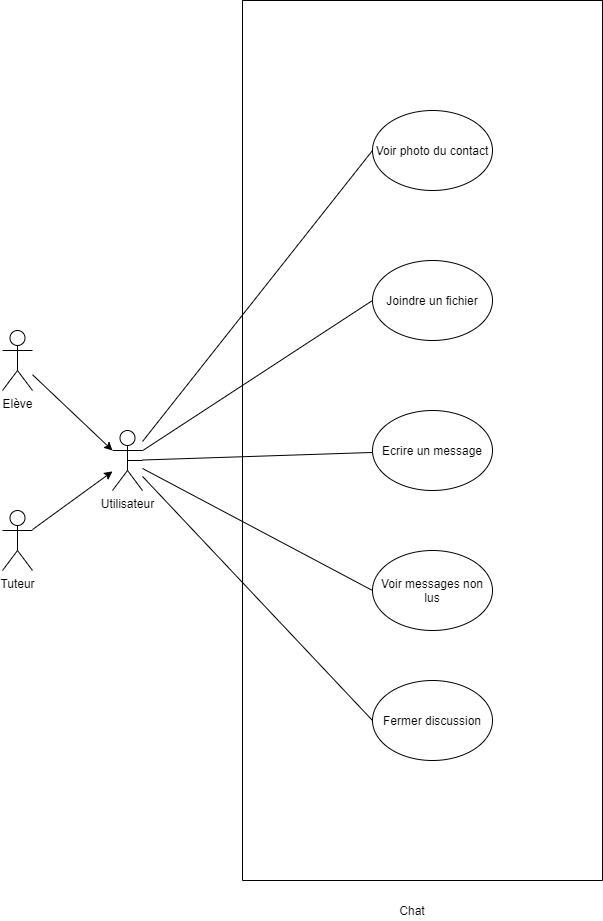

The diagram above was exported from draw.io. Its source (the exported page's mxGraphModel, read from the mxfile embedded in the PNG):
<mxGraphModel dx="1086" dy="966" grid="1" gridSize="10" guides="1" tooltips="1" connect="1" arrows="1" fold="1" page="1" pageScale="1" pageWidth="827" pageHeight="1169" math="0" shadow="0">
  <root>
    <mxCell id="yYDRFC0PbuCWL0fySrVA-0" />
    <mxCell id="yYDRFC0PbuCWL0fySrVA-1" parent="yYDRFC0PbuCWL0fySrVA-0" />
    <mxCell id="yYDRFC0PbuCWL0fySrVA-2" value="" style="swimlane;startSize=0;" parent="yYDRFC0PbuCWL0fySrVA-1" vertex="1">
      <mxGeometry x="310" y="110" width="360" height="880" as="geometry" />
    </mxCell>
    <mxCell id="VI8vxIrzOaEG5l8DjFjf-5" value="Voir photo du contact" style="ellipse;whiteSpace=wrap;html=1;" parent="yYDRFC0PbuCWL0fySrVA-2" vertex="1">
      <mxGeometry x="130" y="110" width="120" height="80" as="geometry" />
    </mxCell>
    <mxCell id="VI8vxIrzOaEG5l8DjFjf-7" value="Fermer discussion" style="ellipse;whiteSpace=wrap;html=1;" parent="yYDRFC0PbuCWL0fySrVA-2" vertex="1">
      <mxGeometry x="130" y="680" width="120" height="80" as="geometry" />
    </mxCell>
    <mxCell id="VI8vxIrzOaEG5l8DjFjf-14" value="Voir messages non lus" style="ellipse;whiteSpace=wrap;html=1;" parent="yYDRFC0PbuCWL0fySrVA-2" vertex="1">
      <mxGeometry x="130" y="550" width="120" height="80" as="geometry" />
    </mxCell>
    <mxCell id="VI8vxIrzOaEG5l8DjFjf-20" value="Ecrire un message" style="ellipse;whiteSpace=wrap;html=1;" parent="yYDRFC0PbuCWL0fySrVA-2" vertex="1">
      <mxGeometry x="130" y="410" width="120" height="80" as="geometry" />
    </mxCell>
    <mxCell id="jyGY1nj4NXGJYEQ9Cdr9-0" value="Joindre un fichier" style="ellipse;whiteSpace=wrap;html=1;" parent="yYDRFC0PbuCWL0fySrVA-2" vertex="1">
      <mxGeometry x="130" y="260" width="120" height="80" as="geometry" />
    </mxCell>
    <mxCell id="fWL3fyTifceiIKfpIFGY-0" style="edgeStyle=none;rounded=0;orthogonalLoop=1;jettySize=auto;html=1;endArrow=none;endFill=0;" parent="yYDRFC0PbuCWL0fySrVA-1" source="VI8vxIrzOaEG5l8DjFjf-0" target="VI8vxIrzOaEG5l8DjFjf-20" edge="1">
      <mxGeometry relative="1" as="geometry" />
    </mxCell>
    <mxCell id="fWL3fyTifceiIKfpIFGY-1" style="edgeStyle=none;rounded=0;orthogonalLoop=1;jettySize=auto;html=1;entryX=0;entryY=0.5;entryDx=0;entryDy=0;endArrow=none;endFill=0;" parent="yYDRFC0PbuCWL0fySrVA-1" source="VI8vxIrzOaEG5l8DjFjf-0" target="jyGY1nj4NXGJYEQ9Cdr9-0" edge="1">
      <mxGeometry relative="1" as="geometry" />
    </mxCell>
    <mxCell id="fWL3fyTifceiIKfpIFGY-2" style="edgeStyle=none;rounded=0;orthogonalLoop=1;jettySize=auto;html=1;entryX=0;entryY=0.5;entryDx=0;entryDy=0;endArrow=none;endFill=0;" parent="yYDRFC0PbuCWL0fySrVA-1" source="VI8vxIrzOaEG5l8DjFjf-0" target="VI8vxIrzOaEG5l8DjFjf-5" edge="1">
      <mxGeometry relative="1" as="geometry" />
    </mxCell>
    <mxCell id="fWL3fyTifceiIKfpIFGY-3" style="edgeStyle=none;rounded=0;orthogonalLoop=1;jettySize=auto;html=1;entryX=0;entryY=0.5;entryDx=0;entryDy=0;endArrow=none;endFill=0;" parent="yYDRFC0PbuCWL0fySrVA-1" source="VI8vxIrzOaEG5l8DjFjf-0" target="VI8vxIrzOaEG5l8DjFjf-14" edge="1">
      <mxGeometry relative="1" as="geometry" />
    </mxCell>
    <mxCell id="fWL3fyTifceiIKfpIFGY-4" style="edgeStyle=none;rounded=0;orthogonalLoop=1;jettySize=auto;html=1;entryX=0;entryY=0.5;entryDx=0;entryDy=0;endArrow=none;endFill=0;" parent="yYDRFC0PbuCWL0fySrVA-1" source="VI8vxIrzOaEG5l8DjFjf-0" target="VI8vxIrzOaEG5l8DjFjf-7" edge="1">
      <mxGeometry relative="1" as="geometry" />
    </mxCell>
    <mxCell id="VI8vxIrzOaEG5l8DjFjf-0" value="Utilisateur" style="shape=umlActor;verticalLabelPosition=bottom;verticalAlign=top;html=1;outlineConnect=0;" parent="yYDRFC0PbuCWL0fySrVA-1" vertex="1">
      <mxGeometry x="180" y="540" width="30" height="60" as="geometry" />
    </mxCell>
    <mxCell id="C5n6FGS39chOhDAj6DrR-2" style="edgeStyle=none;rounded=0;orthogonalLoop=1;jettySize=auto;html=1;" edge="1" parent="yYDRFC0PbuCWL0fySrVA-1" source="VI8vxIrzOaEG5l8DjFjf-1" target="VI8vxIrzOaEG5l8DjFjf-0">
      <mxGeometry relative="1" as="geometry" />
    </mxCell>
    <mxCell id="VI8vxIrzOaEG5l8DjFjf-1" value="Tuteur" style="shape=umlActor;verticalLabelPosition=bottom;verticalAlign=top;html=1;outlineConnect=0;" parent="yYDRFC0PbuCWL0fySrVA-1" vertex="1">
      <mxGeometry x="70" y="620" width="30" height="60" as="geometry" />
    </mxCell>
    <mxCell id="VI8vxIrzOaEG5l8DjFjf-17" style="edgeStyle=none;rounded=0;orthogonalLoop=1;jettySize=auto;html=1;exitX=0.5;exitY=0.5;exitDx=0;exitDy=0;exitPerimeter=0;endArrow=none;endFill=0;" parent="yYDRFC0PbuCWL0fySrVA-1" source="VI8vxIrzOaEG5l8DjFjf-0" target="VI8vxIrzOaEG5l8DjFjf-0" edge="1">
      <mxGeometry relative="1" as="geometry" />
    </mxCell>
    <mxCell id="C5n6FGS39chOhDAj6DrR-1" style="edgeStyle=none;rounded=0;orthogonalLoop=1;jettySize=auto;html=1;entryX=0;entryY=0.3333333333333333;entryDx=0;entryDy=0;entryPerimeter=0;" edge="1" parent="yYDRFC0PbuCWL0fySrVA-1" source="C5n6FGS39chOhDAj6DrR-0" target="VI8vxIrzOaEG5l8DjFjf-0">
      <mxGeometry relative="1" as="geometry" />
    </mxCell>
    <mxCell id="C5n6FGS39chOhDAj6DrR-0" value="Elève" style="shape=umlActor;verticalLabelPosition=bottom;verticalAlign=top;html=1;outlineConnect=0;" vertex="1" parent="yYDRFC0PbuCWL0fySrVA-1">
      <mxGeometry x="70" y="440" width="30" height="60" as="geometry" />
    </mxCell>
    <mxCell id="8RZfxgw07G5ujXBwriLs-0" value="Chat" style="text;html=1;strokeColor=none;fillColor=none;align=center;verticalAlign=middle;whiteSpace=wrap;rounded=0;" vertex="1" parent="yYDRFC0PbuCWL0fySrVA-1">
      <mxGeometry x="460" y="1010" width="40" height="20" as="geometry" />
    </mxCell>
  </root>
</mxGraphModel>